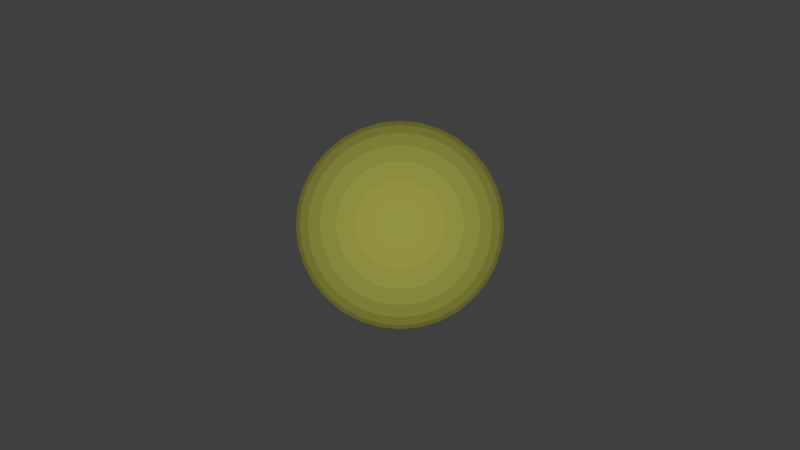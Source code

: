 # Source: sun.blend  (saved by Blender 2.79.0; exported with 4.5.12 LTS)
import bpy
from mathutils import Matrix  # noqa: F401  (used for matrix-valued properties, if any)

bpy.ops.wm.read_factory_settings(use_empty=True)
scene = bpy.context.scene
scene.name = 'Scene'

# ---- collections
col_collection_1 = bpy.data.collections.new('Collection 1'); scene.collection.children.link(col_collection_1)

# ---- materials (node trees are filled in below, after node groups)
mat_material_001 = bpy.data.materials.new('Material.001')
mat_material_001.alpha_threshold = 0.0
mat_material_001.use_transparent_shadow = False
mat_material_001.diffuse_color = (0.7959, 0.8, 0.1467, 1.0)
mat_material_001.roughness = 0.5

# ---- material node trees

# ---- world
world_world = bpy.data.worlds.new('World'); scene.world = world_world
world_world.color = (0.05088, 0.05088, 0.05088)
world_world.use_sun_shadow = False
world_world.sun_shadow_jitter_overblur = 0.0
world_world.cycles.sampling_method = 'MANUAL'

# ---- cameras
cam_camera_001 = bpy.data.cameras.new('Camera.001')
cam_camera_001.clip_end = 100.0
cam_camera_001.lens = 35.0
cam_camera_001.sensor_width = 32.0
cam_camera_001.sensor_height = 18.0
cam_camera_001.display_size = 2.0
cam_camera_001.dof.focus_distance = 0.0
cam_camera_001.dof.aperture_fstop = 128.0
cam_camera_001.dof.aperture_blades = 6

# ---- lights
light_sun = bpy.data.lights.new('Sun', 'SUN')
light_sun.transmission_factor = 0.0
light_sun.angle = 0.1993
light_sun.energy = 1.0
light_sun.shadow_buffer_clip_start = 0.5
light_sun.shadow_soft_size = 0.1
light_sun.shadow_cascade_max_distance = 1000.0

# ---- meshes
me_sphere = bpy.data.meshes.new('Sphere')
me_sphere.from_pydata([(0.0, -3.258e-07, -1.0), (0.03806, 0.1913, 0.9808), (0.07466, 0.3753, 0.9239), (0.1084, 0.5449, 0.8315), (0.1379, 0.6935, 0.7071), (0.1622, 0.8155, 0.5556), (0.1802, 0.9061, 0.3827), (0.1913, 0.9619, 0.1951), (0.1951, 0.9808, 7.55e-08), (0.1913, 0.9619, -0.1951), (0.1802, 0.9061, -0.3827), (0.1622, 0.8155, -0.5556), (0.1379, 0.6935, -0.7071), (0.1084, 0.5449, -0.8315), (0.07466, 0.3753, -0.9239), (0.03806, 0.1913, -0.9808), (0.07466, 0.1802, 0.9808), (0.1464, 0.3536, 0.9239), (0.2126, 0.5133, 0.8315), (0.2706, 0.6533, 0.7071), (0.3182, 0.7682, 0.5556), (0.3536, 0.8536, 0.3827), (0.3753, 0.9061, 0.1951), (0.3827, 0.9239, 7.55e-08), (0.3753, 0.9061, -0.1951), (0.3536, 0.8536, -0.3827), (0.3182, 0.7682, -0.5556), (0.2706, 0.6533, -0.7071), (0.2126, 0.5133, -0.8315), (0.1464, 0.3536, -0.9239), (0.07466, 0.1802, -0.9808), (0.1084, 0.1622, 0.9808), (0.2126, 0.3182, 0.9239), (0.3087, 0.4619, 0.8315), (0.3928, 0.5879, 0.7071), (0.4619, 0.6913, 0.5556), (0.5133, 0.7682, 0.3827), (0.5449, 0.8155, 0.1951), (0.5556, 0.8315, 7.55e-08), (0.5449, 0.8155, -0.1951), (0.5133, 0.7682, -0.3827), (0.4619, 0.6913, -0.5556), (0.3928, 0.5879, -0.7071), (0.3087, 0.4619, -0.8315), (0.2126, 0.3182, -0.9239), (0.1084, 0.1622, -0.9808), (0.1379, 0.1379, 0.9808), (0.2706, 0.2706, 0.9239), (0.3928, 0.3928, 0.8315), (0.5, 0.5, 0.7071), (0.5879, 0.5879, 0.5556), (0.6533, 0.6533, 0.3827), (0.6935, 0.6935, 0.1951), (0.7071, 0.7071, 7.55e-08), (0.6935, 0.6935, -0.1951), (0.6533, 0.6533, -0.3827), (0.5879, 0.5879, -0.5556), (0.5, 0.5, -0.7071), (0.3928, 0.3928, -0.8315), (0.2706, 0.2706, -0.9239), (0.1379, 0.1379, -0.9808), (0.1622, 0.1084, 0.9808), (0.3182, 0.2126, 0.9239), (0.4619, 0.3087, 0.8315), (0.5879, 0.3928, 0.7071), (0.6913, 0.4619, 0.5556), (0.7682, 0.5133, 0.3827), (0.8155, 0.5449, 0.1951), (0.8315, 0.5556, 7.55e-08), (0.8155, 0.5449, -0.1951), (0.7682, 0.5133, -0.3827), (0.6913, 0.4619, -0.5556), (0.5879, 0.3928, -0.7071), (0.4619, 0.3087, -0.8315), (0.3182, 0.2126, -0.9239), (0.1622, 0.1084, -0.9808), (0.1802, 0.07466, 0.9808), (0.3536, 0.1464, 0.9239), (0.5133, 0.2126, 0.8315), (0.6533, 0.2706, 0.7071), (0.7682, 0.3182, 0.5556), (0.8536, 0.3536, 0.3827), (0.9061, 0.3753, 0.1951), (0.9239, 0.3827, 7.55e-08), (0.9061, 0.3753, -0.1951), (0.8536, 0.3536, -0.3827), (0.7682, 0.3182, -0.5556), (0.6533, 0.2706, -0.7071), (0.5133, 0.2126, -0.8315), (0.3536, 0.1464, -0.9239), (0.1802, 0.07466, -0.9808), (0.1913, 0.03806, 0.9808), (0.3753, 0.07466, 0.9239), (0.5449, 0.1084, 0.8315), (0.6935, 0.1379, 0.7071), (0.8155, 0.1622, 0.5556), (0.9061, 0.1802, 0.3827), (0.9619, 0.1913, 0.1951), (0.9808, 0.1951, 7.55e-08), (0.9619, 0.1913, -0.1951), (0.9061, 0.1802, -0.3827), (0.8155, 0.1622, -0.5556), (0.6935, 0.1379, -0.7071), (0.5449, 0.1084, -0.8315), (0.3753, 0.07466, -0.9239), (0.1913, 0.03806, -0.9808), (0.1951, -3.266e-07, 0.9808), (0.3827, -3.192e-07, 0.9239), (0.5556, -3.117e-07, 0.8315), (0.7071, -3.192e-07, 0.7071), (0.8315, -3.341e-07, 0.5556), (0.9239, -2.745e-07, 0.3827), (0.9808, -3.937e-07, 0.1951), (1.0, -3.788e-07, 7.55e-08), (0.9808, -3.937e-07, -0.1951), (0.9239, -2.298e-07, -0.3827), (0.8315, -3.341e-07, -0.5556), (0.7071, -3.192e-07, -0.7071), (0.5556, -3.415e-07, -0.8315), (0.3827, -3.043e-07, -0.9239), (0.1951, -3.08e-07, -0.9808), (0.1913, -0.03806, 0.9808), (0.3753, -0.07466, 0.9239), (0.5449, -0.1084, 0.8315), (0.6935, -0.138, 0.7071), (0.8155, -0.1622, 0.5556), (0.9061, -0.1802, 0.3827), (0.9619, -0.1913, 0.1951), (0.9808, -0.1951, 7.55e-08), (0.9619, -0.1913, -0.1951), (0.9061, -0.1802, -0.3827), (0.8155, -0.1622, -0.5556), (0.6935, -0.138, -0.7071), (0.5449, -0.1084, -0.8315), (0.3753, -0.07466, -0.9239), (0.1913, -0.03806, -0.9808), (0.1802, -0.07466, 0.9808), (0.3536, -0.1464, 0.9239), (0.5133, -0.2126, 0.8315), (0.6533, -0.2706, 0.7071), (0.7682, -0.3182, 0.5556), (0.8536, -0.3536, 0.3827), (0.9061, -0.3753, 0.1951), (0.9239, -0.3827, 7.55e-08), (0.9061, -0.3753, -0.1951), (0.8536, -0.3536, -0.3827), (0.7682, -0.3182, -0.5556), (0.6533, -0.2706, -0.7071), (0.5133, -0.2126, -0.8315), (0.3536, -0.1464, -0.9239), (0.1802, -0.07466, -0.9808), (0.1622, -0.1084, 0.9808), (0.3182, -0.2126, 0.9239), (0.4619, -0.3087, 0.8315), (0.5879, -0.3928, 0.7071), (0.6913, -0.4619, 0.5556), (0.7682, -0.5133, 0.3827), (0.8155, -0.5449, 0.1951), (0.8315, -0.5556, 7.55e-08), (0.8155, -0.5449, -0.1951), (0.7682, -0.5133, -0.3827), (0.6913, -0.4619, -0.5556), (0.5879, -0.3928, -0.7071), (0.4619, -0.3087, -0.8315), (0.3182, -0.2126, -0.9239), (0.1622, -0.1084, -0.9808), (0.1379, -0.138, 0.9808), (0.2706, -0.2706, 0.9239), (0.3928, -0.3928, 0.8315), (0.5, -0.5, 0.7071), (0.5879, -0.5879, 0.5556), (0.6533, -0.6533, 0.3827), (0.6935, -0.6935, 0.1951), (0.7071, -0.7071, 7.55e-08), (0.6935, -0.6935, -0.1951), (0.6533, -0.6533, -0.3827), (0.5879, -0.5879, -0.5556), (0.5, -0.5, -0.7071), (0.3928, -0.3928, -0.8315), (0.2706, -0.2706, -0.9239), (0.1379, -0.138, -0.9808), (0.1084, -0.1622, 0.9808), (0.2126, -0.3182, 0.9239), (0.3087, -0.4619, 0.8315), (0.3928, -0.5879, 0.7071), (0.4619, -0.6913, 0.5556), (0.5133, -0.7682, 0.3827), (0.5449, -0.8155, 0.1951), (0.5556, -0.8315, 7.55e-08), (0.5449, -0.8155, -0.1951), (0.5133, -0.7682, -0.3827), (0.4619, -0.6913, -0.5556), (0.3928, -0.5879, -0.7071), (0.3087, -0.4619, -0.8315), (0.2126, -0.3182, -0.9239), (0.1084, -0.1622, -0.9808), (0.07466, -0.1802, 0.9808), (0.1464, -0.3536, 0.9239), (0.2126, -0.5133, 0.8315), (0.2706, -0.6533, 0.7071), (0.3182, -0.7682, 0.5556), (0.3536, -0.8536, 0.3827), (0.3753, -0.9061, 0.1951), (0.3827, -0.9239, 7.55e-08), (0.3753, -0.9061, -0.1951), (0.3536, -0.8536, -0.3827), (0.3182, -0.7682, -0.5556), (0.2706, -0.6533, -0.7071), (0.2126, -0.5133, -0.8315), (0.1464, -0.3536, -0.9239), (0.07466, -0.1802, -0.9808), (0.03806, -0.1913, 0.9808), (0.07466, -0.3753, 0.9239), (0.1084, -0.5449, 0.8315), (0.1379, -0.6935, 0.7071), (0.1622, -0.8155, 0.5556), (0.1802, -0.9061, 0.3827), (0.1913, -0.9619, 0.1951), (0.1951, -0.9808, 7.55e-08), (0.1913, -0.9619, -0.1951), (0.1802, -0.9061, -0.3827), (0.1622, -0.8155, -0.5556), (0.1379, -0.6935, -0.7071), (0.1084, -0.5449, -0.8315), (0.07466, -0.3753, -0.9239), (0.03806, -0.1913, -0.9808), (-7.212e-09, -0.1951, 0.9808), (4.122e-08, -0.3827, 0.9239), (2.632e-08, -0.5556, 0.8315), (-2.584e-08, -0.7071, 0.7071), (-8.544e-08, -0.8315, 0.5556), (6.357e-08, -0.9239, 0.3827), (-8.544e-08, -0.9808, 0.1951), (-1.003e-07, -1.0, 7.55e-08), (-8.544e-08, -0.9808, -0.1951), (6.357e-08, -0.9239, -0.3827), (-8.544e-08, -0.8315, -0.5556), (-2.584e-08, -0.7071, -0.7071), (-1.094e-08, -0.5556, -0.8315), (3.964e-09, -0.3827, -0.9239), (3.964e-09, -0.1951, -0.9808), (-0.03806, -0.1913, 0.9808), (-0.07466, -0.3753, 0.9239), (-0.1084, -0.5449, 0.8315), (-0.1379, -0.6935, 0.7071), (-0.1622, -0.8155, 0.5556), (-0.1802, -0.9061, 0.3827), (-0.1913, -0.9619, 0.1951), (-0.1951, -0.9808, 7.55e-08), (-0.1913, -0.9619, -0.1951), (-0.1802, -0.9061, -0.3827), (-0.1622, -0.8155, -0.5556), (-0.1379, -0.6935, -0.7071), (-0.1084, -0.5449, -0.8315), (-0.07466, -0.3753, -0.9239), (-0.03806, -0.1913, -0.9808), (-1.247e-07, -6.269e-07, 1.0), (-0.07466, -0.1802, 0.9808), (-0.1464, -0.3536, 0.9239), (-0.2126, -0.5133, 0.8315), (-0.2706, -0.6533, 0.7071), (-0.3182, -0.7682, 0.5556), (-0.3536, -0.8536, 0.3827), (-0.3753, -0.9061, 0.1951), (-0.3827, -0.9239, 7.55e-08), (-0.3753, -0.9061, -0.1951), (-0.3536, -0.8536, -0.3827), (-0.3182, -0.7682, -0.5556), (-0.2706, -0.6533, -0.7071), (-0.2126, -0.5133, -0.8315), (-0.1464, -0.3536, -0.9239), (-0.07466, -0.1802, -0.9808), (-0.1084, -0.1622, 0.9808), (-0.2126, -0.3182, 0.9239), (-0.3087, -0.4619, 0.8315), (-0.3928, -0.5879, 0.7071), (-0.4619, -0.6913, 0.5556), (-0.5133, -0.7682, 0.3827), (-0.5449, -0.8155, 0.1951), (-0.5556, -0.8315, 7.55e-08), (-0.5449, -0.8155, -0.1951), (-0.5133, -0.7682, -0.3827), (-0.4619, -0.6913, -0.5556), (-0.3928, -0.5879, -0.7071), (-0.3087, -0.4619, -0.8315), (-0.2126, -0.3182, -0.9239), (-0.1084, -0.1622, -0.9808), (-0.1379, -0.138, 0.9808), (-0.2706, -0.2706, 0.9239), (-0.3928, -0.3928, 0.8315), (-0.5, -0.5, 0.7071), (-0.5879, -0.5879, 0.5556), (-0.6533, -0.6533, 0.3827), (-0.6935, -0.6935, 0.1951), (-0.7071, -0.7071, 7.55e-08), (-0.6935, -0.6935, -0.1951), (-0.6533, -0.6533, -0.3827), (-0.5879, -0.5879, -0.5556), (-0.5, -0.5, -0.7071), (-0.3928, -0.3928, -0.8315), (-0.2706, -0.2706, -0.9239), (-0.1379, -0.1379, -0.9808), (-0.1622, -0.1084, 0.9808), (-0.3182, -0.2126, 0.9239), (-0.4619, -0.3087, 0.8315), (-0.5879, -0.3928, 0.7071), (-0.6913, -0.4619, 0.5556), (-0.7682, -0.5133, 0.3827), (-0.8155, -0.5449, 0.1951), (-0.8315, -0.5556, 7.55e-08), (-0.8155, -0.5449, -0.1951), (-0.7682, -0.5133, -0.3827), (-0.6913, -0.4619, -0.5556), (-0.5879, -0.3928, -0.7071), (-0.4619, -0.3087, -0.8315), (-0.3182, -0.2126, -0.9239), (-0.1622, -0.1084, -0.9808), (-0.1802, -0.07466, 0.9808), (-0.3536, -0.1464, 0.9239), (-0.5133, -0.2126, 0.8315), (-0.6533, -0.2706, 0.7071), (-0.7682, -0.3182, 0.5556), (-0.8536, -0.3536, 0.3827), (-0.9061, -0.3753, 0.1951), (-0.9239, -0.3827, 7.55e-08), (-0.9061, -0.3753, -0.1951), (-0.8536, -0.3536, -0.3827), (-0.7682, -0.3182, -0.5556), (-0.6533, -0.2706, -0.7071), (-0.5133, -0.2126, -0.8315), (-0.3536, -0.1464, -0.9239), (-0.1802, -0.07466, -0.9808), (-0.1913, -0.03806, 0.9808), (-0.3753, -0.07466, 0.9239), (-0.5449, -0.1084, 0.8315), (-0.6935, -0.1379, 0.7071), (-0.8155, -0.1622, 0.5556), (-0.9061, -0.1802, 0.3827), (-0.9619, -0.1913, 0.1951), (-0.9808, -0.1951, 7.55e-08), (-0.9619, -0.1913, -0.1951), (-0.9061, -0.1802, -0.3827), (-0.8155, -0.1622, -0.5556), (-0.6935, -0.1379, -0.7071), (-0.5449, -0.1084, -0.8315), (-0.3753, -0.07466, -0.9239), (-0.1913, -0.03806, -0.9808), (-0.1951, -3.117e-07, 0.9808), (-0.3827, -2.819e-07, 0.9239), (-0.5556, -2.819e-07, 0.8315), (-0.7071, -1.851e-07, 0.7071), (-0.8315, -1.404e-07, 0.5556), (-0.9239, -3.192e-07, 0.3827), (-0.9808, -9.567e-08, 0.1951), (-1.0, -1.404e-07, 7.55e-08), (-0.9808, -9.567e-08, -0.1951), (-0.9239, -3.192e-07, -0.3827), (-0.8315, -1.404e-07, -0.5556), (-0.7071, -1.851e-07, -0.7071), (-0.5556, -2.596e-07, -0.8315), (-0.3827, -2.521e-07, -0.9239), (-0.1951, -3.155e-07, -0.9808), (-0.1913, 0.03806, 0.9808), (-0.3753, 0.07466, 0.9239), (-0.5449, 0.1084, 0.8315), (-0.6935, 0.1379, 0.7071), (-0.8155, 0.1622, 0.5556), (-0.9061, 0.1802, 0.3827), (-0.9619, 0.1913, 0.1951), (-0.9808, 0.1951, 7.55e-08), (-0.9619, 0.1913, -0.1951), (-0.9061, 0.1802, -0.3827), (-0.8155, 0.1622, -0.5556), (-0.6935, 0.1379, -0.7071), (-0.5449, 0.1084, -0.8315), (-0.3753, 0.07466, -0.9239), (-0.1913, 0.03806, -0.9808), (-0.1802, 0.07466, 0.9808), (-0.3536, 0.1464, 0.9239), (-0.5133, 0.2126, 0.8315), (-0.6533, 0.2706, 0.7071), (-0.7682, 0.3182, 0.5556), (-0.8536, 0.3536, 0.3827), (-0.9061, 0.3753, 0.1951), (-0.9239, 0.3827, 7.55e-08), (-0.9061, 0.3753, -0.1951), (-0.8536, 0.3536, -0.3827), (-0.7682, 0.3182, -0.5556), (-0.6533, 0.2706, -0.7071), (-0.5133, 0.2126, -0.8315), (-0.3536, 0.1464, -0.9239), (-0.1802, 0.07466, -0.9808), (-0.1622, 0.1084, 0.9808), (-0.3182, 0.2126, 0.9239), (-0.4619, 0.3087, 0.8315), (-0.5879, 0.3928, 0.7071), (-0.6913, 0.4619, 0.5556), (-0.7682, 0.5133, 0.3827), (-0.8155, 0.5449, 0.1951), (-0.8315, 0.5556, 7.55e-08), (-0.8155, 0.5449, -0.1951), (-0.7682, 0.5133, -0.3827), (-0.6913, 0.4619, -0.5556), (-0.5879, 0.3928, -0.7071), (-0.4619, 0.3087, -0.8315), (-0.3182, 0.2126, -0.9239), (-0.1622, 0.1084, -0.9808), (-0.1379, 0.1379, 0.9808), (-0.2706, 0.2706, 0.9239), (-0.3928, 0.3928, 0.8315), (-0.5, 0.5, 0.7071), (-0.5879, 0.5879, 0.5556), (-0.6533, 0.6533, 0.3827), (-0.6935, 0.6935, 0.1951), (-0.7071, 0.7071, 7.55e-08), (-0.6935, 0.6935, -0.1951), (-0.6533, 0.6533, -0.3827), (-0.5879, 0.5879, -0.5556), (-0.5, 0.5, -0.7071), (-0.3928, 0.3928, -0.8315), (-0.2706, 0.2706, -0.9239), (-0.1379, 0.1379, -0.9808), (-0.1084, 0.1622, 0.9808), (-0.2126, 0.3182, 0.9239), (-0.3087, 0.4619, 0.8315), (-0.3928, 0.5879, 0.7071), (-0.4619, 0.6913, 0.5556), (-0.5133, 0.7682, 0.3827), (-0.5449, 0.8155, 0.1951), (-0.5556, 0.8315, 7.55e-08), (-0.5449, 0.8155, -0.1951), (-0.5133, 0.7682, -0.3827), (-0.4619, 0.6913, -0.5556), (-0.3928, 0.5879, -0.7071), (-0.3087, 0.4619, -0.8315), (-0.2126, 0.3182, -0.9239), (-0.1084, 0.1622, -0.9808), (-0.07466, 0.1802, 0.9808), (-0.1464, 0.3536, 0.9239), (-0.2126, 0.5133, 0.8315), (-0.2706, 0.6533, 0.7071), (-0.3182, 0.7682, 0.5556), (-0.3536, 0.8536, 0.3827), (-0.3753, 0.9061, 0.1951), (-0.3827, 0.9239, 7.55e-08), (-0.3753, 0.9061, -0.1951), (-0.3536, 0.8536, -0.3827), (-0.3182, 0.7682, -0.5556), (-0.2706, 0.6533, -0.7071), (-0.2126, 0.5133, -0.8315), (-0.1464, 0.3536, -0.9239), (-0.07466, 0.1802, -0.9808), (-0.03806, 0.1913, 0.9808), (-0.07466, 0.3753, 0.9239), (-0.1084, 0.5449, 0.8315), (-0.1379, 0.6935, 0.7071), (-0.1622, 0.8155, 0.5556), (-0.1802, 0.9061, 0.3827), (-0.1913, 0.9619, 0.1951), (-0.1951, 0.9808, 7.55e-08), (-0.1913, 0.9619, -0.1951), (-0.1802, 0.9061, -0.3827), (-0.1622, 0.8155, -0.5556), (-0.1379, 0.6935, -0.7071), (-0.1084, 0.5449, -0.8315), (-0.07466, 0.3753, -0.9239), (-0.03806, 0.1913, -0.9808), (3.749e-08, 0.1951, 0.9808), (7.847e-08, 0.3827, 0.9239), (1.083e-07, 0.5556, 0.8315), (1.53e-07, 0.7071, 0.7071), (2.722e-07, 0.8315, 0.5556), (6.357e-08, 0.9239, 0.3827), (2.573e-07, 0.9808, 0.1951), (2.722e-07, 1.0, 7.55e-08), (2.573e-07, 0.9808, -0.1951), (6.357e-08, 0.9239, -0.3827), (2.722e-07, 0.8315, -0.5556), (1.53e-07, 0.7071, -0.7071), (1.232e-07, 0.5556, -0.8315), (7.847e-08, 0.3827, -0.9239), (1.514e-08, 0.1951, -0.9808)], [], [(0, 481, 15), (475, 474, 8, 9), (468, 467, 1, 2), (476, 475, 9, 10), (469, 468, 2, 3), (477, 476, 10, 11), (470, 469, 3, 4), (478, 477, 11, 12), (471, 470, 4, 5), (479, 478, 12, 13), (472, 471, 5, 6), (480, 479, 13, 14), (473, 472, 6, 7), (481, 480, 14, 15), (474, 473, 7, 8), (467, 256, 1), (15, 14, 29, 30), (8, 7, 22, 23), (1, 256, 16), (0, 15, 30), (9, 8, 23, 24), (2, 1, 16, 17), (10, 9, 24, 25), (3, 2, 17, 18), (11, 10, 25, 26), (4, 3, 18, 19), (12, 11, 26, 27), (5, 4, 19, 20), (13, 12, 27, 28), (6, 5, 20, 21), (14, 13, 28, 29), (7, 6, 21, 22), (19, 18, 33, 34), (27, 26, 41, 42), (20, 19, 34, 35), (28, 27, 42, 43), (21, 20, 35, 36), (29, 28, 43, 44), (22, 21, 36, 37), (30, 29, 44, 45), (23, 22, 37, 38), (16, 256, 31), (0, 30, 45), (24, 23, 38, 39), (17, 16, 31, 32), (25, 24, 39, 40), (18, 17, 32, 33), (26, 25, 40, 41), (38, 37, 52, 53), (31, 256, 46), (0, 45, 60), (39, 38, 53, 54), (32, 31, 46, 47), (40, 39, 54, 55), (33, 32, 47, 48), (41, 40, 55, 56), (34, 33, 48, 49), (42, 41, 56, 57), (35, 34, 49, 50), (43, 42, 57, 58), (36, 35, 50, 51), (44, 43, 58, 59), (37, 36, 51, 52), (45, 44, 59, 60), (57, 56, 71, 72), (50, 49, 64, 65), (58, 57, 72, 73), (51, 50, 65, 66), (59, 58, 73, 74), (52, 51, 66, 67), (60, 59, 74, 75), (53, 52, 67, 68), (46, 256, 61), (0, 60, 75), (54, 53, 68, 69), (47, 46, 61, 62), (55, 54, 69, 70), (48, 47, 62, 63), (56, 55, 70, 71), (49, 48, 63, 64), (0, 75, 90), (69, 68, 83, 84), (62, 61, 76, 77), (70, 69, 84, 85), (63, 62, 77, 78), (71, 70, 85, 86), (64, 63, 78, 79), (72, 71, 86, 87), (65, 64, 79, 80), (73, 72, 87, 88), (66, 65, 80, 81), (74, 73, 88, 89), (67, 66, 81, 82), (75, 74, 89, 90), (68, 67, 82, 83), (61, 256, 76), (88, 87, 102, 103), (81, 80, 95, 96), (89, 88, 103, 104), (82, 81, 96, 97), (90, 89, 104, 105), (83, 82, 97, 98), (76, 256, 91), (0, 90, 105), (84, 83, 98, 99), (77, 76, 91, 92), (85, 84, 99, 100), (78, 77, 92, 93), (86, 85, 100, 101), (79, 78, 93, 94), (87, 86, 101, 102), (80, 79, 94, 95), (92, 91, 106, 107), (100, 99, 114, 115), (93, 92, 107, 108), (101, 100, 115, 116), (94, 93, 108, 109), (102, 101, 116, 117), (95, 94, 109, 110), (103, 102, 117, 118), (96, 95, 110, 111), (104, 103, 118, 119), (97, 96, 111, 112), (105, 104, 119, 120), (98, 97, 112, 113), (91, 256, 106), (0, 105, 120), (99, 98, 113, 114), (111, 110, 125, 126), (119, 118, 133, 134), (112, 111, 126, 127), (120, 119, 134, 135), (113, 112, 127, 128), (106, 256, 121), (0, 120, 135), (114, 113, 128, 129), (107, 106, 121, 122), (115, 114, 129, 130), (108, 107, 122, 123), (116, 115, 130, 131), (109, 108, 123, 124), (117, 116, 131, 132), (110, 109, 124, 125), (118, 117, 132, 133), (130, 129, 144, 145), (123, 122, 137, 138), (131, 130, 145, 146), (124, 123, 138, 139), (132, 131, 146, 147), (125, 124, 139, 140), (133, 132, 147, 148), (126, 125, 140, 141), (134, 133, 148, 149), (127, 126, 141, 142), (135, 134, 149, 150), (128, 127, 142, 143), (121, 256, 136), (0, 135, 150), (129, 128, 143, 144), (122, 121, 136, 137), (149, 148, 163, 164), (142, 141, 156, 157), (150, 149, 164, 165), (143, 142, 157, 158), (136, 256, 151), (0, 150, 165), (144, 143, 158, 159), (137, 136, 151, 152), (145, 144, 159, 160), (138, 137, 152, 153), (146, 145, 160, 161), (139, 138, 153, 154), (147, 146, 161, 162), (140, 139, 154, 155), (148, 147, 162, 163), (141, 140, 155, 156), (153, 152, 167, 168), (161, 160, 175, 176), (154, 153, 168, 169), (162, 161, 176, 177), (155, 154, 169, 170), (163, 162, 177, 178), (156, 155, 170, 171), (164, 163, 178, 179), (157, 156, 171, 172), (165, 164, 179, 180), (158, 157, 172, 173), (151, 256, 166), (0, 165, 180), (159, 158, 173, 174), (152, 151, 166, 167), (160, 159, 174, 175), (172, 171, 186, 187), (180, 179, 194, 195), (173, 172, 187, 188), (166, 256, 181), (0, 180, 195), (174, 173, 188, 189), (167, 166, 181, 182), (175, 174, 189, 190), (168, 167, 182, 183), (176, 175, 190, 191), (169, 168, 183, 184), (177, 176, 191, 192), (170, 169, 184, 185), (178, 177, 192, 193), (171, 170, 185, 186), (179, 178, 193, 194), (191, 190, 205, 206), (184, 183, 198, 199), (192, 191, 206, 207), (185, 184, 199, 200), (193, 192, 207, 208), (186, 185, 200, 201), (194, 193, 208, 209), (187, 186, 201, 202), (195, 194, 209, 210), (188, 187, 202, 203), (181, 256, 196), (0, 195, 210), (189, 188, 203, 204), (182, 181, 196, 197), (190, 189, 204, 205), (183, 182, 197, 198), (210, 209, 224, 225), (203, 202, 217, 218), (196, 256, 211), (0, 210, 225), (204, 203, 218, 219), (197, 196, 211, 212), (205, 204, 219, 220), (198, 197, 212, 213), (206, 205, 220, 221), (199, 198, 213, 214), (207, 206, 221, 222), (200, 199, 214, 215), (208, 207, 222, 223), (201, 200, 215, 216), (209, 208, 223, 224), (202, 201, 216, 217), (222, 221, 236, 237), (215, 214, 229, 230), (223, 222, 237, 238), (216, 215, 230, 231), (224, 223, 238, 239), (217, 216, 231, 232), (225, 224, 239, 240), (218, 217, 232, 233), (211, 256, 226), (0, 225, 240), (219, 218, 233, 234), (212, 211, 226, 227), (220, 219, 234, 235), (213, 212, 227, 228), (221, 220, 235, 236), (214, 213, 228, 229), (226, 256, 241), (0, 240, 255), (234, 233, 248, 249), (227, 226, 241, 242), (235, 234, 249, 250), (228, 227, 242, 243), (236, 235, 250, 251), (229, 228, 243, 244), (237, 236, 251, 252), (230, 229, 244, 245), (238, 237, 252, 253), (231, 230, 245, 246), (239, 238, 253, 254), (232, 231, 246, 247), (240, 239, 254, 255), (233, 232, 247, 248), (245, 244, 260, 261), (253, 252, 268, 269), (246, 245, 261, 262), (254, 253, 269, 270), (247, 246, 262, 263), (255, 254, 270, 271), (248, 247, 263, 264), (241, 256, 257), (0, 255, 271), (249, 248, 264, 265), (242, 241, 257, 258), (250, 249, 265, 266), (243, 242, 258, 259), (251, 250, 266, 267), (244, 243, 259, 260), (252, 251, 267, 268), (265, 264, 279, 280), (258, 257, 272, 273), (266, 265, 280, 281), (259, 258, 273, 274), (267, 266, 281, 282), (260, 259, 274, 275), (268, 267, 282, 283), (261, 260, 275, 276), (269, 268, 283, 284), (262, 261, 276, 277), (270, 269, 284, 285), (263, 262, 277, 278), (271, 270, 285, 286), (264, 263, 278, 279), (257, 256, 272), (0, 271, 286), (284, 283, 298, 299), (277, 276, 291, 292), (285, 284, 299, 300), (278, 277, 292, 293), (286, 285, 300, 301), (279, 278, 293, 294), (272, 256, 287), (0, 286, 301), (280, 279, 294, 295), (273, 272, 287, 288), (281, 280, 295, 296), (274, 273, 288, 289), (282, 281, 296, 297), (275, 274, 289, 290), (283, 282, 297, 298), (276, 275, 290, 291), (288, 287, 302, 303), (296, 295, 310, 311), (289, 288, 303, 304), (297, 296, 311, 312), (290, 289, 304, 305), (298, 297, 312, 313), (291, 290, 305, 306), (299, 298, 313, 314), (292, 291, 306, 307), (300, 299, 314, 315), (293, 292, 307, 308), (301, 300, 315, 316), (294, 293, 308, 309), (287, 256, 302), (0, 301, 316), (295, 294, 309, 310), (307, 306, 321, 322), (315, 314, 329, 330), (308, 307, 322, 323), (316, 315, 330, 331), (309, 308, 323, 324), (302, 256, 317), (0, 316, 331), (310, 309, 324, 325), (303, 302, 317, 318), (311, 310, 325, 326), (304, 303, 318, 319), (312, 311, 326, 327), (305, 304, 319, 320), (313, 312, 327, 328), (306, 305, 320, 321), (314, 313, 328, 329), (326, 325, 340, 341), (319, 318, 333, 334), (327, 326, 341, 342), (320, 319, 334, 335), (328, 327, 342, 343), (321, 320, 335, 336), (329, 328, 343, 344), (322, 321, 336, 337), (330, 329, 344, 345), (323, 322, 337, 338), (331, 330, 345, 346), (324, 323, 338, 339), (317, 256, 332), (0, 331, 346), (325, 324, 339, 340), (318, 317, 332, 333), (345, 344, 359, 360), (338, 337, 352, 353), (346, 345, 360, 361), (339, 338, 353, 354), (332, 256, 347), (0, 346, 361), (340, 339, 354, 355), (333, 332, 347, 348), (341, 340, 355, 356), (334, 333, 348, 349), (342, 341, 356, 357), (335, 334, 349, 350), (343, 342, 357, 358), (336, 335, 350, 351), (344, 343, 358, 359), (337, 336, 351, 352), (357, 356, 371, 372), (350, 349, 364, 365), (358, 357, 372, 373), (351, 350, 365, 366), (359, 358, 373, 374), (352, 351, 366, 367), (360, 359, 374, 375), (353, 352, 367, 368), (361, 360, 375, 376), (354, 353, 368, 369), (347, 256, 362), (0, 361, 376), (355, 354, 369, 370), (348, 347, 362, 363), (356, 355, 370, 371), (349, 348, 363, 364), (376, 375, 390, 391), (369, 368, 383, 384), (362, 256, 377), (0, 376, 391), (370, 369, 384, 385), (363, 362, 377, 378), (371, 370, 385, 386), (364, 363, 378, 379), (372, 371, 386, 387), (365, 364, 379, 380), (373, 372, 387, 388), (366, 365, 380, 381), (374, 373, 388, 389), (367, 366, 381, 382), (375, 374, 389, 390), (368, 367, 382, 383), (380, 379, 394, 395), (388, 387, 402, 403), (381, 380, 395, 396), (389, 388, 403, 404), (382, 381, 396, 397), (390, 389, 404, 405), (383, 382, 397, 398), (391, 390, 405, 406), (384, 383, 398, 399), (377, 256, 392), (0, 391, 406), (385, 384, 399, 400), (378, 377, 392, 393), (386, 385, 400, 401), (379, 378, 393, 394), (387, 386, 401, 402), (399, 398, 413, 414), (392, 256, 407), (0, 406, 421), (400, 399, 414, 415), (393, 392, 407, 408), (401, 400, 415, 416), (394, 393, 408, 409), (402, 401, 416, 417), (395, 394, 409, 410), (403, 402, 417, 418), (396, 395, 410, 411), (404, 403, 418, 419), (397, 396, 411, 412), (405, 404, 419, 420), (398, 397, 412, 413), (406, 405, 420, 421), (418, 417, 432, 433), (411, 410, 425, 426), (419, 418, 433, 434), (412, 411, 426, 427), (420, 419, 434, 435), (413, 412, 427, 428), (421, 420, 435, 436), (414, 413, 428, 429), (407, 256, 422), (0, 421, 436), (415, 414, 429, 430), (408, 407, 422, 423), (416, 415, 430, 431), (409, 408, 423, 424), (417, 416, 431, 432), (410, 409, 424, 425), (422, 256, 437), (0, 436, 451), (430, 429, 444, 445), (423, 422, 437, 438), (431, 430, 445, 446), (424, 423, 438, 439), (432, 431, 446, 447), (425, 424, 439, 440), (433, 432, 447, 448), (426, 425, 440, 441), (434, 433, 448, 449), (427, 426, 441, 442), (435, 434, 449, 450), (428, 427, 442, 443), (436, 435, 450, 451), (429, 428, 443, 444), (441, 440, 455, 456), (449, 448, 463, 464), (442, 441, 456, 457), (450, 449, 464, 465), (443, 442, 457, 458), (451, 450, 465, 466), (444, 443, 458, 459), (437, 256, 452), (0, 451, 466), (445, 444, 459, 460), (438, 437, 452, 453), (446, 445, 460, 461), (439, 438, 453, 454), (447, 446, 461, 462), (440, 439, 454, 455), (448, 447, 462, 463), (460, 459, 474, 475), (453, 452, 467, 468), (461, 460, 475, 476), (454, 453, 468, 469), (462, 461, 476, 477), (455, 454, 469, 470), (463, 462, 477, 478), (456, 455, 470, 471), (464, 463, 478, 479), (457, 456, 471, 472), (465, 464, 479, 480), (458, 457, 472, 473), (466, 465, 480, 481), (459, 458, 473, 474), (452, 256, 467), (0, 466, 481)])
_uv = me_sphere.uv_layers.new(name='UVMap')
_uv.uv.foreach_set('vector', [0.2748, 0.2763, 0.2724, 0.254, 0.2768, 0.254, 0.2566, 0.09146, 0.2528, 0.05049, 0.2975, 0.0506, 0.2932, 0.09151, 0.7592, 0.281, 0.7671, 0.2546, 0.7723, 0.2556, 0.7697, 0.2831, 0.2598, 0.126, 0.2566, 0.09146, 0.2932, 0.09151, 0.2896, 0.1261, 0.751, 0.3082, 0.7592, 0.281, 0.7697, 0.2831, 0.767, 0.3115, 0.2628, 0.1565, 0.2598, 0.126, 0.2896, 0.1261, 0.2864, 0.1563, 0.7423, 0.3371, 0.751, 0.3082, 0.767, 0.3115, 0.764, 0.3416, 0.2653, 0.1833, 0.2628, 0.1565, 0.2864, 0.1563, 0.2837, 0.1832, 0.7328, 0.3684, 0.7423, 0.3371, 0.764, 0.3416, 0.7607, 0.3741, 0.2677, 0.2081, 0.2653, 0.1833, 0.2837, 0.1832, 0.2812, 0.208, 0.7223, 0.4033, 0.7328, 0.3684, 0.7607, 0.3741, 0.7572, 0.4102, 0.2701, 0.2315, 0.2677, 0.2081, 0.2812, 0.208, 0.2789, 0.2314, 0.7106, 0.4436, 0.7223, 0.4033, 0.7572, 0.4102, 0.7536, 0.4508, 0.2724, 0.254, 0.2701, 0.2315, 0.2789, 0.2314, 0.2768, 0.254, 0.2528, 0.05049, 0.2479, 9.998e-05, 0.3027, 0.0002516, 0.2975, 0.0506, 0.7671, 0.2546, 0.7749, 0.2284, 0.7723, 0.2556, 0.2768, 0.254, 0.2789, 0.2314, 0.2876, 0.2331, 0.2811, 0.2548, 0.2975, 0.0506, 0.3027, 0.0002516, 0.3563, 0.01126, 0.3413, 0.05953, 0.7723, 0.2556, 0.7749, 0.2284, 0.7777, 0.2556, 0.2748, 0.2763, 0.2768, 0.254, 0.2811, 0.2548, 0.2932, 0.09151, 0.2975, 0.0506, 0.3413, 0.05953, 0.3291, 0.09876, 0.7697, 0.2831, 0.7723, 0.2556, 0.7777, 0.2556, 0.7805, 0.283, 0.2896, 0.1261, 0.2932, 0.09151, 0.3291, 0.09876, 0.3187, 0.1319, 0.767, 0.3115, 0.7697, 0.2831, 0.7805, 0.283, 0.7833, 0.3114, 0.2864, 0.1563, 0.2896, 0.1261, 0.3187, 0.1319, 0.3097, 0.1608, 0.764, 0.3416, 0.767, 0.3115, 0.7833, 0.3114, 0.7862, 0.3415, 0.2837, 0.1832, 0.2864, 0.1563, 0.3097, 0.1608, 0.3017, 0.1868, 0.7607, 0.3741, 0.764, 0.3416, 0.7862, 0.3415, 0.7892, 0.374, 0.2812, 0.208, 0.2837, 0.1832, 0.3017, 0.1868, 0.2944, 0.2106, 0.7572, 0.4102, 0.7607, 0.3741, 0.7892, 0.374, 0.7926, 0.41, 0.2789, 0.2314, 0.2812, 0.208, 0.2944, 0.2106, 0.2876, 0.2331, 0.7536, 0.4508, 0.7572, 0.4102, 0.7926, 0.41, 0.7964, 0.4508, 0.7862, 0.3415, 0.7833, 0.3114, 0.7992, 0.3082, 0.8079, 0.3371, 0.3017, 0.1868, 0.3097, 0.1608, 0.3316, 0.1699, 0.3186, 0.1937, 0.7892, 0.374, 0.7862, 0.3415, 0.8079, 0.3371, 0.8171, 0.3684, 0.2944, 0.2106, 0.3017, 0.1868, 0.3186, 0.1937, 0.3068, 0.2157, 0.7926, 0.41, 0.7892, 0.374, 0.8171, 0.3684, 0.8273, 0.4031, 0.2876, 0.2331, 0.2944, 0.2106, 0.3068, 0.2157, 0.2957, 0.2364, 0.7964, 0.4508, 0.7926, 0.41, 0.8273, 0.4031, 0.8388, 0.4427, 0.2811, 0.2548, 0.2876, 0.2331, 0.2957, 0.2364, 0.2852, 0.2564, 0.3413, 0.05953, 0.3563, 0.01126, 0.4066, 0.0326, 0.3825, 0.0769, 0.7777, 0.2556, 0.7749, 0.2284, 0.7829, 0.2545, 0.2748, 0.2763, 0.2811, 0.2548, 0.2852, 0.2564, 0.3291, 0.09876, 0.3413, 0.05953, 0.3825, 0.0769, 0.3627, 0.1129, 0.7805, 0.283, 0.7777, 0.2556, 0.7829, 0.2545, 0.791, 0.2809, 0.3187, 0.1319, 0.3291, 0.09876, 0.3627, 0.1129, 0.3461, 0.1433, 0.7833, 0.3114, 0.7805, 0.283, 0.791, 0.2809, 0.7992, 0.3082, 0.3097, 0.1608, 0.3187, 0.1319, 0.3461, 0.1433, 0.3316, 0.1699, 0.3825, 0.0769, 0.4066, 0.0326, 0.4517, 0.06337, 0.4193, 0.102, 0.7829, 0.2545, 0.7749, 0.2284, 0.7879, 0.2524, 0.2748, 0.2763, 0.2852, 0.2564, 0.2888, 0.2589, 0.3627, 0.1129, 0.3825, 0.0769, 0.4193, 0.102, 0.3929, 0.1333, 0.791, 0.2809, 0.7829, 0.2545, 0.7879, 0.2524, 0.8009, 0.2767, 0.3461, 0.1433, 0.3627, 0.1129, 0.3929, 0.1333, 0.3706, 0.1599, 0.7992, 0.3082, 0.791, 0.2809, 0.8009, 0.2767, 0.8143, 0.3019, 0.3316, 0.1699, 0.3461, 0.1433, 0.3706, 0.1599, 0.3512, 0.1831, 0.8079, 0.3371, 0.7992, 0.3082, 0.8143, 0.3019, 0.8283, 0.3286, 0.3186, 0.1937, 0.3316, 0.1699, 0.3512, 0.1831, 0.3339, 0.2039, 0.8171, 0.3684, 0.8079, 0.3371, 0.8283, 0.3286, 0.8435, 0.3576, 0.3068, 0.2157, 0.3186, 0.1937, 0.3339, 0.2039, 0.318, 0.2231, 0.8273, 0.4031, 0.8171, 0.3684, 0.8435, 0.3576, 0.8601, 0.3898, 0.2957, 0.2364, 0.3068, 0.2157, 0.318, 0.2231, 0.3031, 0.2413, 0.8388, 0.4427, 0.8273, 0.4031, 0.8601, 0.3898, 0.879, 0.4266, 0.2852, 0.2564, 0.2957, 0.2364, 0.3031, 0.2413, 0.2888, 0.2589, 0.3339, 0.2039, 0.3512, 0.1831, 0.3679, 0.1998, 0.3469, 0.2168, 0.8435, 0.3576, 0.8283, 0.3286, 0.8468, 0.3164, 0.8673, 0.3419, 0.318, 0.2231, 0.3339, 0.2039, 0.3469, 0.2168, 0.3275, 0.2326, 0.8601, 0.3898, 0.8435, 0.3576, 0.8673, 0.3419, 0.8899, 0.3704, 0.3031, 0.2413, 0.318, 0.2231, 0.3275, 0.2326, 0.3094, 0.2475, 0.879, 0.4266, 0.8601, 0.3898, 0.8899, 0.3704, 0.9156, 0.403, 0.2888, 0.2589, 0.3031, 0.2413, 0.3094, 0.2475, 0.2919, 0.2619, 0.4193, 0.102, 0.4517, 0.06337, 0.4897, 0.1023, 0.4505, 0.1337, 0.7879, 0.2524, 0.7749, 0.2284, 0.7923, 0.2494, 0.2748, 0.2763, 0.2888, 0.2589, 0.2919, 0.2619, 0.3929, 0.1333, 0.4193, 0.102, 0.4505, 0.1337, 0.4185, 0.1593, 0.8009, 0.2767, 0.7879, 0.2524, 0.7923, 0.2494, 0.8098, 0.2707, 0.3706, 0.1599, 0.3929, 0.1333, 0.4185, 0.1593, 0.3915, 0.1809, 0.8143, 0.3019, 0.8009, 0.2767, 0.8098, 0.2707, 0.8278, 0.2929, 0.3512, 0.1831, 0.3706, 0.1599, 0.3915, 0.1809, 0.3679, 0.1998, 0.8283, 0.3286, 0.8143, 0.3019, 0.8278, 0.2929, 0.8468, 0.3164, 0.2748, 0.2763, 0.2919, 0.2619, 0.2944, 0.2656, 0.4185, 0.1593, 0.4505, 0.1337, 0.4748, 0.1709, 0.4385, 0.1897, 0.8098, 0.2707, 0.7923, 0.2494, 0.7961, 0.2456, 0.8174, 0.2631, 0.3915, 0.1809, 0.4185, 0.1593, 0.4385, 0.1897, 0.4078, 0.2056, 0.8278, 0.2929, 0.8098, 0.2707, 0.8174, 0.2631, 0.8394, 0.2813, 0.3679, 0.1998, 0.3915, 0.1809, 0.4078, 0.2056, 0.381, 0.2195, 0.8468, 0.3164, 0.8278, 0.2929, 0.8394, 0.2813, 0.8626, 0.3007, 0.3469, 0.2168, 0.3679, 0.1998, 0.381, 0.2195, 0.3571, 0.2321, 0.8673, 0.3419, 0.8468, 0.3164, 0.8626, 0.3007, 0.8876, 0.3219, 0.3275, 0.2326, 0.3469, 0.2168, 0.3571, 0.2321, 0.335, 0.2437, 0.8899, 0.3704, 0.8673, 0.3419, 0.8876, 0.3219, 0.9154, 0.3455, 0.3094, 0.2475, 0.3275, 0.2326, 0.335, 0.2437, 0.3143, 0.2548, 0.9156, 0.403, 0.8899, 0.3704, 0.9154, 0.3455, 0.947, 0.3726, 0.2919, 0.2619, 0.3094, 0.2475, 0.3143, 0.2548, 0.2944, 0.2656, 0.4505, 0.1337, 0.4897, 0.1023, 0.5193, 0.1478, 0.4748, 0.1709, 0.7923, 0.2494, 0.7749, 0.2284, 0.7961, 0.2456, 0.335, 0.2437, 0.3571, 0.2321, 0.3641, 0.249, 0.3402, 0.2561, 0.9154, 0.3455, 0.8876, 0.3219, 0.9038, 0.2983, 0.9356, 0.3161, 0.3143, 0.2548, 0.335, 0.2437, 0.3402, 0.2561, 0.3178, 0.2629, 0.947, 0.3726, 0.9154, 0.3455, 0.9356, 0.3161, 0.972, 0.3366, 0.2944, 0.2656, 0.3143, 0.2548, 0.3178, 0.2629, 0.2961, 0.2696, 0.4748, 0.1709, 0.5193, 0.1478, 0.5394, 0.1981, 0.4913, 0.212, 0.7961, 0.2456, 0.7749, 0.2284, 0.799, 0.2412, 0.2748, 0.2763, 0.2944, 0.2656, 0.2961, 0.2696, 0.4385, 0.1897, 0.4748, 0.1709, 0.4913, 0.212, 0.4521, 0.2233, 0.8174, 0.2631, 0.7961, 0.2456, 0.799, 0.2412, 0.8234, 0.2542, 0.4078, 0.2056, 0.4385, 0.1897, 0.4521, 0.2233, 0.419, 0.2329, 0.8394, 0.2813, 0.8174, 0.2631, 0.8234, 0.2542, 0.8485, 0.2678, 0.381, 0.2195, 0.4078, 0.2056, 0.419, 0.2329, 0.39, 0.2413, 0.8626, 0.3007, 0.8394, 0.2813, 0.8485, 0.2678, 0.875, 0.2823, 0.3571, 0.2321, 0.381, 0.2195, 0.39, 0.2413, 0.3641, 0.249, 0.8876, 0.3219, 0.8626, 0.3007, 0.875, 0.2823, 0.9038, 0.2983, 0.8234, 0.2542, 0.799, 0.2412, 0.801, 0.2362, 0.8275, 0.2442, 0.419, 0.2329, 0.4521, 0.2233, 0.4589, 0.259, 0.4246, 0.2619, 0.8485, 0.2678, 0.8234, 0.2542, 0.8275, 0.2442, 0.8548, 0.2527, 0.39, 0.2413, 0.419, 0.2329, 0.4246, 0.2619, 0.3946, 0.2645, 0.875, 0.2823, 0.8485, 0.2678, 0.8548, 0.2527, 0.8837, 0.2618, 0.3641, 0.249, 0.39, 0.2413, 0.3946, 0.2645, 0.3677, 0.2669, 0.9038, 0.2983, 0.875, 0.2823, 0.8837, 0.2618, 0.915, 0.2719, 0.3402, 0.2561, 0.3641, 0.249, 0.3677, 0.2669, 0.3429, 0.2693, 0.9356, 0.3161, 0.9038, 0.2983, 0.915, 0.2719, 0.9498, 0.2832, 0.3178, 0.2629, 0.3402, 0.2561, 0.3429, 0.2693, 0.3195, 0.2716, 0.972, 0.3366, 0.9356, 0.3161, 0.9498, 0.2832, 0.9896, 0.2963, 0.2961, 0.2696, 0.3178, 0.2629, 0.3195, 0.2716, 0.297, 0.2739, 0.4913, 0.212, 0.5394, 0.1981, 0.5492, 0.2512, 0.4995, 0.2555, 0.799, 0.2412, 0.7749, 0.2284, 0.801, 0.2362, 0.2748, 0.2763, 0.2961, 0.2696, 0.297, 0.2739, 0.4521, 0.2233, 0.4913, 0.212, 0.4995, 0.2555, 0.4589, 0.259, 0.9498, 0.2832, 0.915, 0.2719, 0.921, 0.2438, 0.9574, 0.2482, 0.3195, 0.2716, 0.3429, 0.2693, 0.3429, 0.2827, 0.3196, 0.2804, 0.9896, 0.2963, 0.9498, 0.2832, 0.9574, 0.2482, 0.999, 0.2532, 0.297, 0.2739, 0.3195, 0.2716, 0.3196, 0.2804, 0.297, 0.2783, 0.4995, 0.2555, 0.5492, 0.2512, 0.5486, 0.3051, 0.499, 0.2997, 0.801, 0.2362, 0.7749, 0.2284, 0.8021, 0.231, 0.2748, 0.2763, 0.297, 0.2739, 0.297, 0.2783, 0.4589, 0.259, 0.4995, 0.2555, 0.499, 0.2997, 0.4586, 0.2952, 0.8275, 0.2442, 0.801, 0.2362, 0.8021, 0.231, 0.8296, 0.2337, 0.4246, 0.2619, 0.4589, 0.259, 0.4586, 0.2952, 0.4244, 0.2914, 0.8548, 0.2527, 0.8275, 0.2442, 0.8296, 0.2337, 0.8581, 0.2367, 0.3946, 0.2645, 0.4246, 0.2619, 0.4244, 0.2914, 0.3945, 0.2881, 0.8837, 0.2618, 0.8548, 0.2527, 0.8581, 0.2367, 0.8882, 0.24, 0.3677, 0.2669, 0.3946, 0.2645, 0.3945, 0.2881, 0.3677, 0.2852, 0.915, 0.2719, 0.8837, 0.2618, 0.8882, 0.24, 0.921, 0.2438, 0.3429, 0.2693, 0.3677, 0.2669, 0.3677, 0.2852, 0.3429, 0.2827, 0.4244, 0.2914, 0.4586, 0.2952, 0.4513, 0.3306, 0.4185, 0.3202, 0.8581, 0.2367, 0.8296, 0.2337, 0.8296, 0.2229, 0.8581, 0.2203, 0.3945, 0.2881, 0.4244, 0.2914, 0.4185, 0.3202, 0.3899, 0.3112, 0.8882, 0.24, 0.8581, 0.2367, 0.8581, 0.2203, 0.8884, 0.2177, 0.3677, 0.2852, 0.3945, 0.2881, 0.3899, 0.3112, 0.3641, 0.3032, 0.921, 0.2438, 0.8882, 0.24, 0.8884, 0.2177, 0.9213, 0.215, 0.3429, 0.2827, 0.3677, 0.2852, 0.3641, 0.3032, 0.3403, 0.2959, 0.9574, 0.2482, 0.921, 0.2438, 0.9213, 0.215, 0.958, 0.2122, 0.3196, 0.2804, 0.3429, 0.2827, 0.3403, 0.2959, 0.3179, 0.2891, 0.999, 0.2532, 0.9574, 0.2482, 0.958, 0.2122, 0.9999, 0.2091, 0.297, 0.2783, 0.3196, 0.2804, 0.3179, 0.2891, 0.2962, 0.2826, 0.499, 0.2997, 0.5486, 0.3051, 0.5375, 0.3578, 0.49, 0.3428, 0.8021, 0.231, 0.7749, 0.2284, 0.8021, 0.2256, 0.2748, 0.2763, 0.297, 0.2783, 0.2962, 0.2826, 0.4586, 0.2952, 0.499, 0.2997, 0.49, 0.3428, 0.4513, 0.3306, 0.8296, 0.2337, 0.8021, 0.231, 0.8021, 0.2256, 0.8296, 0.2229, 0.3179, 0.2891, 0.3403, 0.2959, 0.3352, 0.3083, 0.3146, 0.2972, 0.9999, 0.2091, 0.958, 0.2122, 0.9515, 0.1768, 0.9921, 0.1655, 0.2962, 0.2826, 0.3179, 0.2891, 0.3146, 0.2972, 0.2946, 0.2866, 0.49, 0.3428, 0.5375, 0.3578, 0.5164, 0.4072, 0.4728, 0.3834, 0.8021, 0.2256, 0.7749, 0.2284, 0.801, 0.2203, 0.2748, 0.2763, 0.2962, 0.2826, 0.2946, 0.2866, 0.4513, 0.3306, 0.49, 0.3428, 0.4728, 0.3834, 0.4373, 0.3638, 0.8296, 0.2229, 0.8021, 0.2256, 0.801, 0.2203, 0.8275, 0.2123, 0.4185, 0.3202, 0.4513, 0.3306, 0.4373, 0.3638, 0.4072, 0.3473, 0.8581, 0.2203, 0.8296, 0.2229, 0.8275, 0.2123, 0.855, 0.2042, 0.3899, 0.3112, 0.4185, 0.3202, 0.4072, 0.3473, 0.3809, 0.333, 0.8884, 0.2177, 0.8581, 0.2203, 0.855, 0.2042, 0.8843, 0.1957, 0.3641, 0.3032, 0.3899, 0.3112, 0.3809, 0.333, 0.3571, 0.3201, 0.9213, 0.215, 0.8884, 0.2177, 0.8843, 0.1957, 0.9161, 0.1867, 0.3403, 0.2959, 0.3641, 0.3032, 0.3571, 0.3201, 0.3352, 0.3083, 0.958, 0.2122, 0.9213, 0.215, 0.9161, 0.1867, 0.9515, 0.1768, 0.855, 0.2042, 0.8275, 0.2123, 0.8234, 0.2024, 0.8488, 0.189, 0.3809, 0.333, 0.4072, 0.3473, 0.3908, 0.3717, 0.3678, 0.3526, 0.8843, 0.1957, 0.855, 0.2042, 0.8488, 0.189, 0.8759, 0.1749, 0.3571, 0.3201, 0.3809, 0.333, 0.3678, 0.3526, 0.347, 0.3353, 0.9161, 0.1867, 0.8843, 0.1957, 0.8759, 0.1749, 0.9054, 0.1599, 0.3352, 0.3083, 0.3571, 0.3201, 0.347, 0.3353, 0.3278, 0.3194, 0.9515, 0.1768, 0.9161, 0.1867, 0.9054, 0.1599, 0.9383, 0.1432, 0.3146, 0.2972, 0.3352, 0.3083, 0.3278, 0.3194, 0.3097, 0.3046, 0.9921, 0.1655, 0.9515, 0.1768, 0.9383, 0.1432, 0.976, 0.1242, 0.2946, 0.2866, 0.3146, 0.2972, 0.3097, 0.3046, 0.2922, 0.2903, 0.4728, 0.3834, 0.5164, 0.4072, 0.4862, 0.4515, 0.4481, 0.4197, 0.801, 0.2203, 0.7749, 0.2284, 0.7989, 0.2154, 0.2748, 0.2763, 0.2946, 0.2866, 0.2922, 0.2903, 0.4373, 0.3638, 0.4728, 0.3834, 0.4481, 0.4197, 0.4171, 0.3937, 0.8275, 0.2123, 0.801, 0.2203, 0.7989, 0.2154, 0.8234, 0.2024, 0.4072, 0.3473, 0.4373, 0.3638, 0.4171, 0.3937, 0.3908, 0.3717, 0.976, 0.1242, 0.9383, 0.1432, 0.9187, 0.1128, 0.9521, 0.08671, 0.2922, 0.2903, 0.3097, 0.3046, 0.3035, 0.3108, 0.2891, 0.2934, 0.4481, 0.4197, 0.4862, 0.4515, 0.4481, 0.4891, 0.4169, 0.4506, 0.7989, 0.2154, 0.7749, 0.2284, 0.7959, 0.2109, 0.2748, 0.2763, 0.2922, 0.2903, 0.2891, 0.2934, 0.4171, 0.3937, 0.4481, 0.4197, 0.4169, 0.4506, 0.3915, 0.4191, 0.8234, 0.2024, 0.7989, 0.2154, 0.7959, 0.2109, 0.8174, 0.1934, 0.3908, 0.3717, 0.4171, 0.3937, 0.3915, 0.4191, 0.37, 0.3923, 0.8488, 0.189, 0.8234, 0.2024, 0.8174, 0.1934, 0.8397, 0.1753, 0.3678, 0.3526, 0.3908, 0.3717, 0.37, 0.3923, 0.3512, 0.3693, 0.8759, 0.1749, 0.8488, 0.189, 0.8397, 0.1753, 0.8636, 0.1562, 0.347, 0.3353, 0.3678, 0.3526, 0.3512, 0.3693, 0.3341, 0.3482, 0.9054, 0.1599, 0.8759, 0.1749, 0.8636, 0.1562, 0.8896, 0.1356, 0.3278, 0.3194, 0.347, 0.3353, 0.3341, 0.3482, 0.3184, 0.3289, 0.9383, 0.1432, 0.9054, 0.1599, 0.8896, 0.1356, 0.9187, 0.1128, 0.3097, 0.3046, 0.3278, 0.3194, 0.3184, 0.3289, 0.3035, 0.3108, 0.3512, 0.3693, 0.37, 0.3923, 0.3456, 0.4086, 0.3314, 0.3822, 0.8636, 0.1562, 0.8397, 0.1753, 0.8281, 0.1636, 0.8478, 0.1402, 0.3341, 0.3482, 0.3512, 0.3693, 0.3314, 0.3822, 0.3189, 0.3584, 0.8896, 0.1356, 0.8636, 0.1562, 0.8478, 0.1402, 0.8694, 0.1148, 0.3184, 0.3289, 0.3341, 0.3482, 0.3189, 0.3584, 0.3073, 0.3364, 0.9187, 0.1128, 0.8896, 0.1356, 0.8694, 0.1148, 0.8935, 0.08669, 0.3035, 0.3108, 0.3184, 0.3289, 0.3073, 0.3364, 0.2962, 0.3158, 0.9521, 0.08671, 0.9187, 0.1128, 0.8935, 0.08669, 0.9212, 0.05453, 0.2891, 0.2934, 0.3035, 0.3108, 0.2962, 0.3158, 0.2855, 0.2959, 0.4169, 0.4506, 0.4481, 0.4891, 0.4035, 0.5187, 0.3803, 0.4748, 0.7959, 0.2109, 0.7749, 0.2284, 0.7921, 0.2072, 0.2748, 0.2763, 0.2891, 0.2934, 0.2855, 0.2959, 0.3915, 0.4191, 0.4169, 0.4506, 0.3803, 0.4748, 0.3615, 0.439, 0.8174, 0.1934, 0.7959, 0.2109, 0.7921, 0.2072, 0.8097, 0.1857, 0.37, 0.3923, 0.3915, 0.4191, 0.3615, 0.439, 0.3456, 0.4086, 0.8397, 0.1753, 0.8174, 0.1934, 0.8097, 0.1857, 0.8281, 0.1636, 0.2855, 0.2959, 0.2962, 0.3158, 0.2881, 0.3192, 0.2814, 0.2976, 0.3803, 0.4748, 0.4035, 0.5187, 0.354, 0.539, 0.3397, 0.4915, 0.7921, 0.2072, 0.7749, 0.2284, 0.7876, 0.2042, 0.2748, 0.2763, 0.2855, 0.2959, 0.2814, 0.2976, 0.3615, 0.439, 0.3803, 0.4748, 0.3397, 0.4915, 0.3282, 0.4528, 0.8097, 0.1857, 0.7921, 0.2072, 0.7876, 0.2042, 0.8007, 0.1797, 0.3456, 0.4086, 0.3615, 0.439, 0.3282, 0.4528, 0.3185, 0.42, 0.8281, 0.1636, 0.8097, 0.1857, 0.8007, 0.1797, 0.8144, 0.1544, 0.3314, 0.3822, 0.3456, 0.4086, 0.3185, 0.42, 0.3097, 0.391, 0.8478, 0.1402, 0.8281, 0.1636, 0.8144, 0.1544, 0.8292, 0.1275, 0.3189, 0.3584, 0.3314, 0.3822, 0.3097, 0.391, 0.3021, 0.3654, 0.8694, 0.1148, 0.8478, 0.1402, 0.8292, 0.1275, 0.8454, 0.09836, 0.3073, 0.3364, 0.3189, 0.3584, 0.3021, 0.3654, 0.2949, 0.3416, 0.8935, 0.08669, 0.8694, 0.1148, 0.8454, 0.09836, 0.8636, 0.06597, 0.2962, 0.3158, 0.3073, 0.3364, 0.2949, 0.3416, 0.2881, 0.3192, 0.9212, 0.05453, 0.8935, 0.08669, 0.8636, 0.06597, 0.8846, 0.02891, 0.3021, 0.3654, 0.3097, 0.391, 0.2867, 0.3958, 0.2842, 0.369, 0.8454, 0.09836, 0.8292, 0.1275, 0.8084, 0.1187, 0.8186, 0.0869, 0.2949, 0.3416, 0.3021, 0.3654, 0.2842, 0.369, 0.2818, 0.3443, 0.8636, 0.06597, 0.8454, 0.09836, 0.8186, 0.0869, 0.8302, 0.05145, 0.2881, 0.3192, 0.2949, 0.3416, 0.2818, 0.3443, 0.2795, 0.321, 0.8846, 0.02891, 0.8636, 0.06597, 0.8302, 0.05145, 0.8436, 0.01085, 0.2814, 0.2976, 0.2881, 0.3192, 0.2795, 0.321, 0.2771, 0.2985, 0.3397, 0.4915, 0.354, 0.539, 0.3014, 0.5494, 0.2966, 0.5001, 0.7876, 0.2042, 0.7749, 0.2284, 0.7827, 0.2022, 0.2748, 0.2763, 0.2814, 0.2976, 0.2771, 0.2985, 0.3282, 0.4528, 0.3397, 0.4915, 0.2966, 0.5001, 0.2928, 0.4598, 0.8007, 0.1797, 0.7876, 0.2042, 0.7827, 0.2022, 0.7907, 0.1756, 0.3185, 0.42, 0.3282, 0.4528, 0.2928, 0.4598, 0.2896, 0.4256, 0.8144, 0.1544, 0.8007, 0.1797, 0.7907, 0.1756, 0.7992, 0.148, 0.3097, 0.391, 0.3185, 0.42, 0.2896, 0.4256, 0.2867, 0.3958, 0.8292, 0.1275, 0.8144, 0.1544, 0.7992, 0.148, 0.8084, 0.1187, 0.7827, 0.2022, 0.7749, 0.2284, 0.7774, 0.2011, 0.2748, 0.2763, 0.2771, 0.2985, 0.2728, 0.2985, 0.2928, 0.4598, 0.2966, 0.5001, 0.2527, 0.5, 0.2568, 0.4598, 0.7907, 0.1756, 0.7827, 0.2022, 0.7774, 0.2011, 0.7801, 0.1735, 0.2896, 0.4256, 0.2928, 0.4598, 0.2568, 0.4598, 0.2603, 0.4256, 0.7992, 0.148, 0.7907, 0.1756, 0.7801, 0.1735, 0.783, 0.1447, 0.2867, 0.3958, 0.2896, 0.4256, 0.2603, 0.4256, 0.2632, 0.3961, 0.8084, 0.1187, 0.7992, 0.148, 0.783, 0.1447, 0.7863, 0.1142, 0.2842, 0.369, 0.2867, 0.3958, 0.2632, 0.3961, 0.2659, 0.3691, 0.8186, 0.0869, 0.8084, 0.1187, 0.7863, 0.1142, 0.79, 0.08091, 0.2818, 0.3443, 0.2842, 0.369, 0.2659, 0.3691, 0.2684, 0.3443, 0.8302, 0.05145, 0.8186, 0.0869, 0.79, 0.08091, 0.7944, 0.04375, 0.2795, 0.321, 0.2818, 0.3443, 0.2684, 0.3443, 0.2707, 0.321, 0.8436, 0.01085, 0.8302, 0.05145, 0.7944, 0.04375, 0.7996, 0.001088, 0.2771, 0.2985, 0.2795, 0.321, 0.2707, 0.321, 0.2728, 0.2985, 0.2966, 0.5001, 0.3014, 0.5494, 0.2479, 0.5494, 0.2527, 0.5, 0.79, 0.08091, 0.7863, 0.1142, 0.7636, 0.1141, 0.7607, 0.08069, 0.2684, 0.3443, 0.2659, 0.3691, 0.248, 0.3656, 0.2552, 0.3418, 0.7944, 0.04375, 0.79, 0.08091, 0.7607, 0.08069, 0.7576, 0.04326, 0.2707, 0.321, 0.2684, 0.3443, 0.2552, 0.3418, 0.262, 0.3194, 0.7996, 0.001088, 0.7944, 0.04375, 0.7576, 0.04326, 0.7543, 9.998e-05, 0.2728, 0.2985, 0.2707, 0.321, 0.262, 0.3194, 0.2685, 0.2977, 0.2527, 0.5, 0.2479, 0.5494, 0.1953, 0.539, 0.2096, 0.4915, 0.7774, 0.2011, 0.7749, 0.2284, 0.772, 0.2012, 0.2748, 0.2763, 0.2728, 0.2985, 0.2685, 0.2977, 0.2568, 0.4598, 0.2527, 0.5, 0.2096, 0.4915, 0.2215, 0.4528, 0.7801, 0.1735, 0.7774, 0.2011, 0.772, 0.2012, 0.7692, 0.1735, 0.2603, 0.4256, 0.2568, 0.4598, 0.2215, 0.4528, 0.2316, 0.42, 0.783, 0.1447, 0.7801, 0.1735, 0.7692, 0.1735, 0.7664, 0.1448, 0.2632, 0.3961, 0.2603, 0.4256, 0.2316, 0.42, 0.24, 0.3914, 0.7863, 0.1142, 0.783, 0.1447, 0.7664, 0.1448, 0.7636, 0.1141, 0.2659, 0.3691, 0.2632, 0.3961, 0.24, 0.3914, 0.248, 0.3656, 0.2215, 0.4528, 0.2096, 0.4915, 0.169, 0.4748, 0.1881, 0.4391, 0.7692, 0.1735, 0.772, 0.2012, 0.7668, 0.2022, 0.7586, 0.1757, 0.2316, 0.42, 0.2215, 0.4528, 0.1881, 0.4391, 0.2044, 0.4089, 0.7664, 0.1448, 0.7692, 0.1735, 0.7586, 0.1757, 0.7502, 0.148, 0.24, 0.3914, 0.2316, 0.42, 0.2044, 0.4089, 0.2183, 0.3823, 0.7636, 0.1141, 0.7664, 0.1448, 0.7502, 0.148, 0.7414, 0.1185, 0.248, 0.3656, 0.24, 0.3914, 0.2183, 0.3823, 0.2311, 0.3586, 0.7607, 0.08069, 0.7636, 0.1141, 0.7414, 0.1185, 0.7319, 0.08632, 0.2552, 0.3418, 0.248, 0.3656, 0.2311, 0.3586, 0.2428, 0.3367, 0.7576, 0.04326, 0.7607, 0.08069, 0.7319, 0.08632, 0.7213, 0.05018, 0.262, 0.3194, 0.2552, 0.3418, 0.2428, 0.3367, 0.2538, 0.316, 0.7543, 9.998e-05, 0.7576, 0.04326, 0.7213, 0.05018, 0.7093, 0.008096, 0.2685, 0.2977, 0.262, 0.3194, 0.2538, 0.316, 0.2644, 0.296, 0.2096, 0.4915, 0.1953, 0.539, 0.1457, 0.5187, 0.169, 0.4748, 0.772, 0.2012, 0.7749, 0.2284, 0.7668, 0.2022, 0.2748, 0.2763, 0.2685, 0.2977, 0.2644, 0.296, 0.2428, 0.3367, 0.2311, 0.3586, 0.2159, 0.3486, 0.2317, 0.3294, 0.7213, 0.05018, 0.7319, 0.08632, 0.7047, 0.09763, 0.6872, 0.06451, 0.2538, 0.316, 0.2428, 0.3367, 0.2317, 0.3294, 0.2465, 0.3112, 0.7093, 0.008096, 0.7213, 0.05018, 0.6872, 0.06451, 0.666, 0.02519, 0.2644, 0.296, 0.2538, 0.316, 0.2465, 0.3112, 0.2607, 0.2936, 0.169, 0.4748, 0.1457, 0.5187, 0.1009, 0.4891, 0.1323, 0.4505, 0.7668, 0.2022, 0.7749, 0.2284, 0.7618, 0.2043, 0.2748, 0.2763, 0.2644, 0.296, 0.2607, 0.2936, 0.1881, 0.4391, 0.169, 0.4748, 0.1323, 0.4505, 0.158, 0.4192, 0.7586, 0.1757, 0.7668, 0.2022, 0.7618, 0.2043, 0.7486, 0.1799, 0.2044, 0.4089, 0.1881, 0.4391, 0.158, 0.4192, 0.1798, 0.3927, 0.7502, 0.148, 0.7586, 0.1757, 0.7486, 0.1799, 0.7349, 0.1544, 0.2183, 0.3823, 0.2044, 0.4089, 0.1798, 0.3927, 0.1988, 0.3693, 0.7414, 0.1185, 0.7502, 0.148, 0.7349, 0.1544, 0.7205, 0.1273, 0.2311, 0.3586, 0.2183, 0.3823, 0.1988, 0.3693, 0.2159, 0.3486, 0.7319, 0.08632, 0.7414, 0.1185, 0.7205, 0.1273, 0.7047, 0.09763, 0.7486, 0.1799, 0.7618, 0.2043, 0.7574, 0.2074, 0.7396, 0.186, 0.1798, 0.3927, 0.158, 0.4192, 0.1324, 0.3938, 0.159, 0.372, 0.7349, 0.1544, 0.7486, 0.1799, 0.7396, 0.186, 0.7212, 0.1637, 0.1988, 0.3693, 0.1798, 0.3927, 0.159, 0.372, 0.1819, 0.3529, 0.7205, 0.1273, 0.7349, 0.1544, 0.7212, 0.1637, 0.7017, 0.14, 0.2159, 0.3486, 0.1988, 0.3693, 0.1819, 0.3529, 0.2029, 0.3357, 0.7047, 0.09763, 0.7205, 0.1273, 0.7017, 0.14, 0.6804, 0.1141, 0.2317, 0.3294, 0.2159, 0.3486, 0.2029, 0.3357, 0.2221, 0.3199, 0.6872, 0.06451, 0.7047, 0.09763, 0.6804, 0.1141, 0.6564, 0.08508, 0.2465, 0.3112, 0.2317, 0.3294, 0.2221, 0.3199, 0.2402, 0.305, 0.666, 0.02519, 0.6872, 0.06451, 0.6564, 0.08508, 0.628, 0.0519, 0.2607, 0.2936, 0.2465, 0.3112, 0.2402, 0.305, 0.2576, 0.2906, 0.1323, 0.4505, 0.1009, 0.4891, 0.06276, 0.4513, 0.101, 0.4195, 0.7618, 0.2043, 0.7749, 0.2284, 0.7574, 0.2074, 0.2748, 0.2763, 0.2607, 0.2936, 0.2576, 0.2906, 0.158, 0.4192, 0.1323, 0.4505, 0.101, 0.4195, 0.1324, 0.3938, 0.6564, 0.08508, 0.6804, 0.1141, 0.6599, 0.135, 0.6307, 0.1115, 0.2402, 0.305, 0.2221, 0.3199, 0.2146, 0.3088, 0.2353, 0.2977, 0.628, 0.0519, 0.6564, 0.08508, 0.6307, 0.1115, 0.5967, 0.08505, 0.2576, 0.2906, 0.2402, 0.305, 0.2353, 0.2977, 0.2551, 0.287, 0.101, 0.4195, 0.06276, 0.4513, 0.0326, 0.4068, 0.07635, 0.3831, 0.7574, 0.2074, 0.7749, 0.2284, 0.7536, 0.2112, 0.2748, 0.2763, 0.2576, 0.2906, 0.2551, 0.287, 0.1324, 0.3938, 0.101, 0.4195, 0.07635, 0.3831, 0.1121, 0.3639, 0.7396, 0.186, 0.7574, 0.2074, 0.7536, 0.2112, 0.732, 0.1937, 0.159, 0.372, 0.1324, 0.3938, 0.1121, 0.3639, 0.1425, 0.3477, 0.7212, 0.1637, 0.7396, 0.186, 0.732, 0.1937, 0.7096, 0.1755, 0.1819, 0.3529, 0.159, 0.372, 0.1425, 0.3477, 0.1688, 0.3333, 0.7017, 0.14, 0.7212, 0.1637, 0.7096, 0.1755, 0.6858, 0.1561, 0.2029, 0.3357, 0.1819, 0.3529, 0.1688, 0.3333, 0.1927, 0.3206, 0.6804, 0.1141, 0.7017, 0.14, 0.6858, 0.1561, 0.6599, 0.135, 0.2221, 0.3199, 0.2029, 0.3357, 0.1927, 0.3206, 0.2146, 0.3088, 0.1425, 0.3477, 0.1121, 0.3639, 0.09809, 0.3306, 0.131, 0.3206, 0.7096, 0.1755, 0.732, 0.1937, 0.7261, 0.2028, 0.7006, 0.1893, 0.1688, 0.3333, 0.1425, 0.3477, 0.131, 0.3206, 0.1597, 0.3115, 0.6858, 0.1561, 0.7096, 0.1755, 0.7006, 0.1893, 0.6735, 0.175, 0.1927, 0.3206, 0.1688, 0.3333, 0.1597, 0.3115, 0.1856, 0.3037, 0.6599, 0.135, 0.6858, 0.1561, 0.6735, 0.175, 0.644, 0.1595, 0.2146, 0.3088, 0.1927, 0.3206, 0.1856, 0.3037, 0.2094, 0.2965, 0.6307, 0.1115, 0.6599, 0.135, 0.644, 0.1595, 0.611, 0.1423, 0.2353, 0.2977, 0.2146, 0.3088, 0.2094, 0.2965, 0.2318, 0.2896, 0.5967, 0.08505, 0.6307, 0.1115, 0.611, 0.1423, 0.5727, 0.1233, 0.2551, 0.287, 0.2353, 0.2977, 0.2318, 0.2896, 0.2534, 0.2829, 0.07635, 0.3831, 0.0326, 0.4068, 0.01161, 0.3573, 0.05921, 0.3424, 0.7536, 0.2112, 0.7749, 0.2284, 0.7506, 0.2157, 0.2748, 0.2763, 0.2551, 0.287, 0.2534, 0.2829, 0.1121, 0.3639, 0.07635, 0.3831, 0.05921, 0.3424, 0.09809, 0.3306, 0.732, 0.1937, 0.7536, 0.2112, 0.7506, 0.2157, 0.7261, 0.2028, 0.2318, 0.2896, 0.2094, 0.2965, 0.2067, 0.2833, 0.23, 0.281, 0.5727, 0.1233, 0.611, 0.1423, 0.5977, 0.1762, 0.5568, 0.1651, 0.2534, 0.2829, 0.2318, 0.2896, 0.23, 0.281, 0.2525, 0.2786, 0.05921, 0.3424, 0.01161, 0.3573, 0.0006192, 0.3045, 0.05028, 0.2992, 0.7506, 0.2157, 0.7749, 0.2284, 0.7486, 0.2206, 0.2748, 0.2763, 0.2534, 0.2829, 0.2525, 0.2786, 0.09809, 0.3306, 0.05921, 0.3424, 0.05028, 0.2992, 0.09078, 0.2951, 0.7261, 0.2028, 0.7506, 0.2157, 0.7486, 0.2206, 0.7221, 0.2128, 0.131, 0.3206, 0.09809, 0.3306, 0.09078, 0.2951, 0.1251, 0.2917, 0.7006, 0.1893, 0.7261, 0.2028, 0.7221, 0.2128, 0.6945, 0.2046, 0.1597, 0.3115, 0.131, 0.3206, 0.1251, 0.2917, 0.155, 0.2884, 0.6735, 0.175, 0.7006, 0.1893, 0.6945, 0.2046, 0.6652, 0.1959, 0.1856, 0.3037, 0.1597, 0.3115, 0.155, 0.2884, 0.1819, 0.2858, 0.644, 0.1595, 0.6735, 0.175, 0.6652, 0.1959, 0.6333, 0.1865, 0.2094, 0.2965, 0.1856, 0.3037, 0.1819, 0.2858, 0.2067, 0.2833, 0.611, 0.1423, 0.644, 0.1595, 0.6333, 0.1865, 0.5977, 0.1762, 0.155, 0.2884, 0.1251, 0.2917, 0.1249, 0.2622, 0.1549, 0.2648, 0.6652, 0.1959, 0.6945, 0.2046, 0.6915, 0.2208, 0.6611, 0.218, 0.1819, 0.2858, 0.155, 0.2884, 0.1549, 0.2648, 0.1818, 0.2675, 0.6333, 0.1865, 0.6652, 0.1959, 0.6611, 0.218, 0.6281, 0.215, 0.2067, 0.2833, 0.1819, 0.2858, 0.1818, 0.2675, 0.2066, 0.2699, 0.5977, 0.1762, 0.6333, 0.1865, 0.6281, 0.215, 0.5914, 0.2118, 0.23, 0.281, 0.2067, 0.2833, 0.2066, 0.2699, 0.23, 0.2722, 0.5568, 0.1651, 0.5977, 0.1762, 0.5914, 0.2118, 0.5494, 0.2089, 0.2525, 0.2786, 0.23, 0.281, 0.23, 0.2722, 0.2525, 0.2742, 0.05028, 0.2992, 0.0006192, 0.3045, 9.998e-05, 0.2505, 0.04993, 0.2549, 0.7486, 0.2206, 0.7749, 0.2284, 0.7476, 0.2259, 0.2748, 0.2763, 0.2525, 0.2786, 0.2525, 0.2742, 0.09078, 0.2951, 0.05028, 0.2992, 0.04993, 0.2549, 0.09052, 0.2588, 0.7221, 0.2128, 0.7486, 0.2206, 0.7476, 0.2259, 0.7201, 0.2234, 0.1251, 0.2917, 0.09078, 0.2951, 0.09052, 0.2588, 0.1249, 0.2622, 0.6945, 0.2046, 0.7221, 0.2128, 0.7201, 0.2234, 0.6915, 0.2208, 0.2525, 0.2742, 0.23, 0.2722, 0.2316, 0.2635, 0.2533, 0.2699, 0.04993, 0.2549, 9.998e-05, 0.2505, 0.01013, 0.1973, 0.05823, 0.2114, 0.7476, 0.2259, 0.7749, 0.2284, 0.7477, 0.2313, 0.2748, 0.2763, 0.2525, 0.2742, 0.2533, 0.2699, 0.09052, 0.2588, 0.04993, 0.2549, 0.05823, 0.2114, 0.09735, 0.2232, 0.7201, 0.2234, 0.7476, 0.2259, 0.7477, 0.2313, 0.7202, 0.2342, 0.1249, 0.2622, 0.09052, 0.2588, 0.09735, 0.2232, 0.1304, 0.2332, 0.6915, 0.2208, 0.7201, 0.2234, 0.7202, 0.2342, 0.6916, 0.2372, 0.1549, 0.2648, 0.1249, 0.2622, 0.1304, 0.2332, 0.1594, 0.2416, 0.6611, 0.218, 0.6915, 0.2208, 0.6916, 0.2372, 0.6614, 0.2404, 0.1818, 0.2675, 0.1549, 0.2648, 0.1594, 0.2416, 0.1853, 0.2495, 0.6281, 0.215, 0.6611, 0.218, 0.6614, 0.2404, 0.6286, 0.2438, 0.2066, 0.2699, 0.1818, 0.2675, 0.1853, 0.2495, 0.2091, 0.2567, 0.5914, 0.2118, 0.6281, 0.215, 0.6286, 0.2438, 0.5921, 0.2478, 0.23, 0.2722, 0.2066, 0.2699, 0.2091, 0.2567, 0.2316, 0.2635, 0.5494, 0.2089, 0.5914, 0.2118, 0.5921, 0.2478, 0.5507, 0.253, 0.6614, 0.2404, 0.6916, 0.2372, 0.695, 0.2532, 0.666, 0.2622, 0.1853, 0.2495, 0.1594, 0.2416, 0.1684, 0.2197, 0.1922, 0.2325, 0.6286, 0.2438, 0.6614, 0.2404, 0.666, 0.2622, 0.6346, 0.2719, 0.2091, 0.2567, 0.1853, 0.2495, 0.1922, 0.2325, 0.2142, 0.2443, 0.5921, 0.2478, 0.6286, 0.2438, 0.6346, 0.2719, 0.5996, 0.2828, 0.2316, 0.2635, 0.2091, 0.2567, 0.2142, 0.2443, 0.2349, 0.2553, 0.5507, 0.253, 0.5921, 0.2478, 0.5996, 0.2828, 0.5603, 0.2956, 0.2533, 0.2699, 0.2316, 0.2635, 0.2349, 0.2553, 0.255, 0.2659, 0.05823, 0.2114, 0.01013, 0.1973, 0.0304, 0.147, 0.0749, 0.1703, 0.7477, 0.2313, 0.7749, 0.2284, 0.7488, 0.2365, 0.2748, 0.2763, 0.2533, 0.2699, 0.255, 0.2659, 0.09735, 0.2232, 0.05823, 0.2114, 0.0749, 0.1703, 0.111, 0.1895, 0.7202, 0.2342, 0.7477, 0.2313, 0.7488, 0.2365, 0.7224, 0.2447, 0.1304, 0.2332, 0.09735, 0.2232, 0.111, 0.1895, 0.1415, 0.2058, 0.6916, 0.2372, 0.7202, 0.2342, 0.7224, 0.2447, 0.695, 0.2532, 0.1594, 0.2416, 0.1304, 0.2332, 0.1415, 0.2058, 0.1684, 0.2197, 0.0749, 0.1703, 0.0304, 0.147, 0.06019, 0.1015, 0.09935, 0.1331, 0.7488, 0.2365, 0.7749, 0.2284, 0.7509, 0.2414, 0.2748, 0.2763, 0.255, 0.2659, 0.2574, 0.2622, 0.111, 0.1895, 0.0749, 0.1703, 0.09935, 0.1331, 0.1311, 0.1591, 0.7224, 0.2447, 0.7488, 0.2365, 0.7509, 0.2414, 0.7266, 0.2546, 0.1415, 0.2058, 0.111, 0.1895, 0.1311, 0.1591, 0.1578, 0.1811, 0.695, 0.2532, 0.7224, 0.2447, 0.7266, 0.2546, 0.7014, 0.2683, 0.1684, 0.2197, 0.1415, 0.2058, 0.1578, 0.1811, 0.1814, 0.2, 0.666, 0.2622, 0.695, 0.2532, 0.7014, 0.2683, 0.6748, 0.2827, 0.1922, 0.2325, 0.1684, 0.2197, 0.1814, 0.2, 0.2023, 0.2172, 0.6346, 0.2719, 0.666, 0.2622, 0.6748, 0.2827, 0.6458, 0.2983, 0.2142, 0.2443, 0.1922, 0.2325, 0.2023, 0.2172, 0.2216, 0.2331, 0.5996, 0.2828, 0.6346, 0.2719, 0.6458, 0.2983, 0.6135, 0.3157, 0.2349, 0.2553, 0.2142, 0.2443, 0.2216, 0.2331, 0.2398, 0.2479, 0.5603, 0.2956, 0.5996, 0.2828, 0.6135, 0.3157, 0.5777, 0.3352, 0.255, 0.2659, 0.2349, 0.2553, 0.2398, 0.2479, 0.2574, 0.2622, 0.2023, 0.2172, 0.1814, 0.2, 0.1981, 0.1832, 0.2152, 0.2042, 0.6458, 0.2983, 0.6748, 0.2827, 0.6873, 0.301, 0.662, 0.3219, 0.2216, 0.2331, 0.2023, 0.2172, 0.2152, 0.2042, 0.231, 0.2235, 0.6135, 0.3157, 0.6458, 0.2983, 0.662, 0.3219, 0.6338, 0.3451, 0.2398, 0.2479, 0.2216, 0.2331, 0.231, 0.2235, 0.246, 0.2417, 0.5777, 0.3352, 0.6135, 0.3157, 0.6338, 0.3451, 0.6015, 0.3715, 0.2574, 0.2622, 0.2398, 0.2479, 0.246, 0.2417, 0.2604, 0.2591, 0.09935, 0.1331, 0.06019, 0.1015, 0.09842, 0.06263, 0.1307, 0.1014, 0.7509, 0.2414, 0.7749, 0.2284, 0.7539, 0.2459, 0.2748, 0.2763, 0.2574, 0.2622, 0.2604, 0.2591, 0.1311, 0.1591, 0.09935, 0.1331, 0.1307, 0.1014, 0.1567, 0.1331, 0.7266, 0.2546, 0.7509, 0.2414, 0.7539, 0.2459, 0.7326, 0.2635, 0.1578, 0.1811, 0.1311, 0.1591, 0.1567, 0.1331, 0.1787, 0.16, 0.7014, 0.2683, 0.7266, 0.2546, 0.7326, 0.2635, 0.7107, 0.2817, 0.1814, 0.2, 0.1578, 0.1811, 0.1787, 0.16, 0.1981, 0.1832, 0.6748, 0.2827, 0.7014, 0.2683, 0.7107, 0.2817, 0.6873, 0.301, 0.7539, 0.2459, 0.7749, 0.2284, 0.7577, 0.2496, 0.2748, 0.2763, 0.2604, 0.2591, 0.2641, 0.2566, 0.1567, 0.1331, 0.1307, 0.1014, 0.1676, 0.07646, 0.187, 0.1127, 0.7326, 0.2635, 0.7539, 0.2459, 0.7577, 0.2496, 0.7403, 0.271, 0.1787, 0.16, 0.1567, 0.1331, 0.187, 0.1127, 0.2033, 0.1434, 0.7107, 0.2817, 0.7326, 0.2635, 0.7403, 0.271, 0.7223, 0.2932, 0.1981, 0.1832, 0.1787, 0.16, 0.2033, 0.1434, 0.2178, 0.17, 0.6873, 0.301, 0.7107, 0.2817, 0.7223, 0.2932, 0.7032, 0.3166, 0.2152, 0.2042, 0.1981, 0.1832, 0.2178, 0.17, 0.2305, 0.194, 0.662, 0.3219, 0.6873, 0.301, 0.7032, 0.3166, 0.6824, 0.342, 0.231, 0.2235, 0.2152, 0.2042, 0.2305, 0.194, 0.2422, 0.216, 0.6338, 0.3451, 0.662, 0.3219, 0.6824, 0.342, 0.6594, 0.3701, 0.246, 0.2417, 0.231, 0.2235, 0.2422, 0.216, 0.2533, 0.2367, 0.6015, 0.3715, 0.6338, 0.3451, 0.6594, 0.3701, 0.6326, 0.4031, 0.2604, 0.2591, 0.246, 0.2417, 0.2533, 0.2367, 0.2641, 0.2566, 0.1307, 0.1014, 0.09842, 0.06263, 0.1436, 0.03199, 0.1676, 0.07646, 0.6824, 0.342, 0.7032, 0.3166, 0.7217, 0.3288, 0.7063, 0.3577, 0.2422, 0.216, 0.2305, 0.194, 0.2474, 0.1869, 0.2546, 0.2108, 0.6594, 0.3701, 0.6824, 0.342, 0.7063, 0.3577, 0.6891, 0.3901, 0.2533, 0.2367, 0.2422, 0.216, 0.2546, 0.2108, 0.2614, 0.2333, 0.6326, 0.4031, 0.6594, 0.3701, 0.6891, 0.3901, 0.6699, 0.4268, 0.2641, 0.2566, 0.2533, 0.2367, 0.2614, 0.2333, 0.2681, 0.2549, 0.1676, 0.07646, 0.1436, 0.03199, 0.1941, 0.01084, 0.2089, 0.05924, 0.7577, 0.2496, 0.7749, 0.2284, 0.7621, 0.2526, 0.2748, 0.2763, 0.2641, 0.2566, 0.2681, 0.2549, 0.187, 0.1127, 0.1676, 0.07646, 0.2089, 0.05924, 0.2207, 0.09864, 0.7403, 0.271, 0.7577, 0.2496, 0.7621, 0.2526, 0.7493, 0.2769, 0.2033, 0.1434, 0.187, 0.1127, 0.2207, 0.09864, 0.2306, 0.1319, 0.7223, 0.2932, 0.7403, 0.271, 0.7493, 0.2769, 0.7359, 0.3021, 0.2178, 0.17, 0.2033, 0.1434, 0.2306, 0.1319, 0.2397, 0.161, 0.7032, 0.3166, 0.7223, 0.2932, 0.7359, 0.3021, 0.7217, 0.3288, 0.2305, 0.194, 0.2178, 0.17, 0.2397, 0.161, 0.2474, 0.1869, 0.2207, 0.09864, 0.2089, 0.05924, 0.2528, 0.05049, 0.2566, 0.09146, 0.7493, 0.2769, 0.7621, 0.2526, 0.7671, 0.2546, 0.7592, 0.281, 0.2306, 0.1319, 0.2207, 0.09864, 0.2566, 0.09146, 0.2598, 0.126, 0.7359, 0.3021, 0.7493, 0.2769, 0.7592, 0.281, 0.751, 0.3082, 0.2397, 0.161, 0.2306, 0.1319, 0.2598, 0.126, 0.2628, 0.1565, 0.7217, 0.3288, 0.7359, 0.3021, 0.751, 0.3082, 0.7423, 0.3371, 0.2474, 0.1869, 0.2397, 0.161, 0.2628, 0.1565, 0.2653, 0.1833, 0.7063, 0.3577, 0.7217, 0.3288, 0.7423, 0.3371, 0.7328, 0.3684, 0.2546, 0.2108, 0.2474, 0.1869, 0.2653, 0.1833, 0.2677, 0.2081, 0.6891, 0.3901, 0.7063, 0.3577, 0.7328, 0.3684, 0.7223, 0.4033, 0.2614, 0.2333, 0.2546, 0.2108, 0.2677, 0.2081, 0.2701, 0.2315, 0.6699, 0.4268, 0.6891, 0.3901, 0.7223, 0.4033, 0.7106, 0.4436, 0.2681, 0.2549, 0.2614, 0.2333, 0.2701, 0.2315, 0.2724, 0.254, 0.2089, 0.05924, 0.1941, 0.01084, 0.2479, 9.998e-05, 0.2528, 0.05049, 0.7621, 0.2526, 0.7749, 0.2284, 0.7671, 0.2546, 0.2748, 0.2763, 0.2681, 0.2549, 0.2724, 0.254])
me_sphere.materials.append(mat_material_001)
me_sphere.use_remesh_preserve_volume = False
me_sphere.use_remesh_preserve_attributes = False
me_sphere.use_mirror_vertex_groups = False
me_sphere.update()

# ---- objects
ob_sun = bpy.data.objects.new('Sun', light_sun)
ob_camera = bpy.data.objects.new('Camera', cam_camera_001)
ob_sphere = bpy.data.objects.new('Sphere', me_sphere)

# ---- transforms, parenting, visibility, modifiers, constraints
ob_sun.location = (-0.03782, 1.24, 2.519)
ob_sun.lineart.crease_threshold = 0.0
ob_camera.location = (0.0, 0.0, 8.431)
ob_camera.lineart.crease_threshold = 0.0
ob_sphere.location = (0.0, 0.0, 0.0)
ob_sphere.lineart.crease_threshold = 0.0

# ---- collection membership
col_collection_1.objects.link(ob_sun)
col_collection_1.objects.link(ob_camera)
col_collection_1.objects.link(ob_sphere)

# ---- scene / render settings (as saved in the file)
scene.camera = ob_camera
scene.frame_start = 1; scene.frame_end = 250; scene.frame_set(1)
scene.render.engine = 'BLENDER_EEVEE_NEXT'
scene.render.image_settings.color_depth = '16'
scene.render.resolution_percentage = 50
scene.render.dither_intensity = 0.0
scene.cycles.use_denoising = False
scene.cycles.samples = 128
scene.cycles.sampling_pattern = 'TABULATED_SOBOL'
scene.cycles.use_adaptive_sampling = False
scene.cycles.use_light_tree = False
scene.cycles.blur_glossy = 0.0
scene.cycles.sample_clamp_indirect = 0.0
scene.view_settings.view_transform = 'Standard'
bpy.context.view_layer.update()

